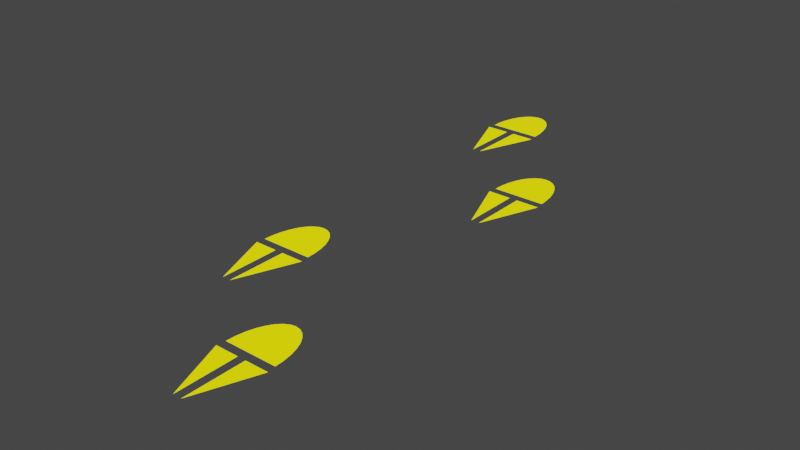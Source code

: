 # Source: deer_track.blend  (saved by Blender 2.90.8; exported with 4.5.12 LTS)
import bpy
from mathutils import Matrix  # noqa: F401  (used for matrix-valued properties, if any)

bpy.ops.wm.read_factory_settings(use_empty=True)
scene = bpy.context.scene
scene.name = 'Scene'

# ---- collections
col_collection = bpy.data.collections.new('Collection'); scene.collection.children.link(col_collection)

# ---- materials (node trees are filled in below, after node groups)
mat_tracks = bpy.data.materials.new('Tracks')
mat_tracks.use_transparent_shadow = False

# ---- material node trees
mat_tracks.use_nodes = True; mat_tracks.node_tree.nodes.clear()
_N = mat_tracks.node_tree.nodes; _L = mat_tracks.node_tree.links
n0 = _N.new('ShaderNodeBsdfPrincipled'); n0.name = 'Principled BSDF'; n0.location = (10, 300)
n0.distribution = 'GGX'
n0.subsurface_method = 'BURLEY'
n0.inputs[0].default_value = (0.8, 0.7511, 0.0, 1.0)
n0.inputs[3].default_value = 1.45
n0.inputs[27].default_value = (1.0, 0.9089, 0.0, 1.0)
n0.inputs[28].default_value = 1.0
n1 = _N.new('ShaderNodeOutputMaterial'); n1.name = 'Material Output'; n1.location = (300, 300)
_L.new(n0.outputs[0], n1.inputs[0])
n1.is_active_output = True

# ---- world
world_world = bpy.data.worlds.new('World'); scene.world = world_world
world_world.use_nodes = True; world_world.node_tree.nodes.clear()
_N = world_world.node_tree.nodes; _L = world_world.node_tree.links
n0 = _N.new('ShaderNodeOutputWorld'); n0.name = 'World Output'; n0.location = (300, 300)
n1 = _N.new('ShaderNodeBackground'); n1.name = 'Background'; n1.location = (10, 300)
n1.inputs[0].default_value = (0.05088, 0.05088, 0.05088, 1.0)
_L.new(n1.outputs[0], n0.inputs[0])
n0.is_active_output = True
world_world.color = (0.05088, 0.05088, 0.05088)
world_world.use_sun_shadow = False
world_world.sun_shadow_jitter_overblur = 0.0

# ---- meshes
me_circle_001 = bpy.data.meshes.new('Circle.001')
me_circle_001.from_pydata([(-1.534, -1.653, 0.0), (-1.703, -1.683, 0.0), (-1.865, -1.773, 0.0), (-2.014, -1.919, 0.0), (-2.145, -2.116, 0.0), (-2.252, -2.356, 0.0), (-2.332, -2.629, 0.0), (-2.381, -2.925, 0.0), (-2.398, -3.234, 0.0), (-0.6705, -3.234, 0.0), (-0.6871, -2.925, 0.0), (-0.7362, -2.629, 0.0), (-0.816, -2.356, 0.0), (-0.9235, -2.116, 0.0), (-1.054, -1.919, 0.0), (-1.204, -1.773, 0.0), (-1.366, -1.683, 0.0), (-1.397, -5.515, 0.0), (-1.397, -3.515, 0.0), (-0.6309, -3.515, 0.0), (-1.671, -5.515, 0.0), (-1.671, -3.515, 0.0), (-2.437, -3.515, 0.0), (1.623, -6.031, 0.0), (1.455, -6.062, 0.0), (1.293, -6.151, 0.0), (1.143, -6.298, 0.0), (1.012, -6.494, 0.0), (0.9051, -6.734, 0.0), (0.8252, -7.007, 0.0), (0.7761, -7.304, 0.0), (0.7595, -7.612, 0.0), (2.487, -7.612, 0.0), (2.47, -7.304, 0.0), (2.421, -7.007, 0.0), (2.341, -6.734, 0.0), (2.234, -6.494, 0.0), (2.103, -6.298, 0.0), (1.954, -6.151, 0.0), (1.792, -6.062, 0.0), (1.76, -9.893, 0.0), (1.76, -7.893, 0.0), (2.526, -7.893, 0.0), (1.486, -9.893, 0.0), (1.486, -7.893, 0.0), (0.7199, -7.893, 0.0), (1.623, 5.41, 0.0), (1.455, 5.38, 0.0), (1.293, 5.29, 0.0), (1.143, 5.144, 0.0), (1.012, 4.947, 0.0), (0.9051, 4.708, 0.0), (0.8252, 4.435, 0.0), (0.7761, 4.138, 0.0), (0.7595, 3.83, 0.0), (2.487, 3.83, 0.0), (2.47, 4.138, 0.0), (2.421, 4.435, 0.0), (2.341, 4.708, 0.0), (2.234, 4.947, 0.0), (2.103, 5.144, 0.0), (1.954, 5.29, 0.0), (1.792, 5.38, 0.0), (1.76, 1.549, 0.0), (1.76, 3.549, 0.0), (2.526, 3.549, 0.0), (1.486, 1.549, 0.0), (1.486, 3.549, 0.0), (0.7199, 3.549, 0.0), (-1.534, 9.789, 0.0), (-1.703, 9.758, 0.0), (-1.865, 9.668, 0.0), (-2.014, 9.522, 0.0), (-2.145, 9.326, 0.0), (-2.252, 9.086, 0.0), (-2.332, 8.813, 0.0), (-2.381, 8.516, 0.0), (-2.398, 8.208, 0.0), (-0.6705, 8.208, 0.0), (-0.6871, 8.516, 0.0), (-0.7362, 8.813, 0.0), (-0.816, 9.086, 0.0), (-0.9235, 9.326, 0.0), (-1.054, 9.522, 0.0), (-1.204, 9.668, 0.0), (-1.366, 9.758, 0.0), (-1.397, 5.927, 0.0), (-1.397, 7.927, 0.0), (-0.6309, 7.927, 0.0), (-1.671, 5.927, 0.0), (-1.671, 7.927, 0.0), (-2.437, 7.927, 0.0)], [], [(1, 2, 3, 4, 5, 6, 7, 8, 9, 10, 11, 12, 13, 14, 15, 16, 0), (18, 19, 17), (21, 20, 22), (24, 25, 26, 27, 28, 29, 30, 31, 32, 33, 34, 35, 36, 37, 38, 39, 23), (41, 42, 40), (44, 43, 45), (47, 48, 49, 50, 51, 52, 53, 54, 55, 56, 57, 58, 59, 60, 61, 62, 46), (64, 65, 63), (67, 66, 68), (70, 71, 72, 73, 74, 75, 76, 77, 78, 79, 80, 81, 82, 83, 84, 85, 69), (87, 88, 86), (90, 89, 91)])
_uv = me_circle_001.uv_layers.new(name='UVMap')
_uv.uv.foreach_set('vector', [0.0, 0.0, 0.0, 0.0, 0.0, 0.0, 0.0, 0.0, 0.0, 0.0, 0.0, 0.0, 0.0, 0.0, 0.0, 0.0, 0.0, 0.0, 0.0, 0.0, 0.0, 0.0, 0.0, 0.0, 0.0, 0.0, 0.0, 0.0, 0.0, 0.0, 0.0, 0.0, 0.0, 0.0, 0.0, 0.0, 0.0, 0.0, 0.0, 0.0, 0.0, 0.0, 0.0, 0.0, 0.0, 0.0, 0.0, 0.0, 0.0, 0.0, 0.0, 0.0, 0.0, 0.0, 0.0, 0.0, 0.0, 0.0, 0.0, 0.0, 0.0, 0.0, 0.0, 0.0, 0.0, 0.0, 0.0, 0.0, 0.0, 0.0, 0.0, 0.0, 0.0, 0.0, 0.0, 0.0, 0.0, 0.0, 0.0, 0.0, 0.0, 0.0, 0.0, 0.0, 0.0, 0.0, 0.0, 0.0, 0.0, 0.0, 0.0, 0.0, 0.0, 0.0, 0.0, 0.0, 0.0, 0.0, 0.0, 0.0, 0.0, 0.0, 0.0, 0.0, 0.0, 0.0, 0.0, 0.0, 0.0, 0.0, 0.0, 0.0, 0.0, 0.0, 0.0, 0.0, 0.0, 0.0, 0.0, 0.0, 0.0, 0.0, 0.0, 0.0, 0.0, 0.0, 0.0, 0.0, 0.0, 0.0, 0.0, 0.0, 0.0, 0.0, 0.0, 0.0, 0.0, 0.0, 0.0, 0.0, 0.0, 0.0, 0.0, 0.0, 0.0, 0.0, 0.0, 0.0, 0.0, 0.0, 0.0, 0.0, 0.0, 0.0, 0.0, 0.0, 0.0, 0.0, 0.0, 0.0, 0.0, 0.0, 0.0, 0.0, 0.0, 0.0, 0.0, 0.0, 0.0, 0.0, 0.0, 0.0, 0.0, 0.0, 0.0, 0.0, 0.0, 0.0, 0.0, 0.0, 0.0, 0.0, 0.0, 0.0])
me_circle_001.materials.append(mat_tracks)
me_circle_001.use_remesh_fix_poles = True
me_circle_001.use_remesh_preserve_attributes = False
me_circle_001.use_mirror_vertex_groups = False
me_circle_001.update()

# ---- objects
ob_tracks = bpy.data.objects.new('Tracks', me_circle_001)

# ---- transforms, parenting, visibility, modifiers, constraints
ob_tracks.location = (1.49e-08, 5.96e-08, 0.0)
ob_tracks.scale = (0.1, 0.1, 0.1)
ob_tracks.lineart.crease_threshold = 0.0

# ---- collection membership
col_collection.objects.link(ob_tracks)

# ---- scene / render settings (as saved in the file)
scene.frame_start = 1; scene.frame_end = 250; scene.frame_set(1)
scene.render.engine = 'BLENDER_EEVEE_NEXT'
scene.cycles.use_denoising = False
scene.cycles.samples = 128
scene.cycles.sampling_pattern = 'TABULATED_SOBOL'
scene.cycles.use_adaptive_sampling = False
scene.cycles.use_light_tree = False
scene.view_settings.view_transform = 'Filmic'
bpy.context.view_layer.update()

# ---- added for rendering (the .blend has no active camera): camera
cam_auto = bpy.data.cameras.new('AutoCamera')
cam_auto.lens = 50.0
cam_auto.sensor_width = 36.0
cam_auto.clip_end = 1000.0
ob_auto_camera = bpy.data.objects.new('AutoCamera', cam_auto)
scene.collection.objects.link(ob_auto_camera)
ob_auto_camera.location = (1.88248, -2.25885, 1.50242)
ob_auto_camera.rotation_euler = (1.09748, -7.21219e-08, 0.694738)
scene.camera = ob_auto_camera
bpy.context.view_layer.update()
